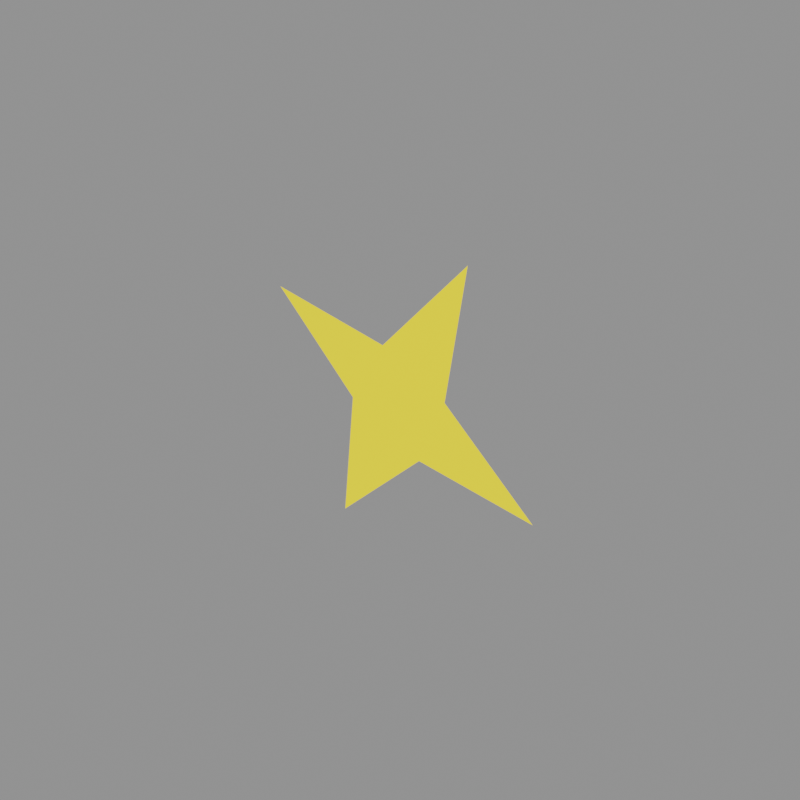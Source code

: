 # Source: Brillito.blend  (saved by Blender 4.5.88; exported with 4.5.12 LTS)
import bpy
from mathutils import Matrix  # noqa: F401  (used for matrix-valued properties, if any)

bpy.ops.wm.read_factory_settings(use_empty=True)
scene = bpy.context.scene
scene.name = 'Scene'

# ---- collections
col_brillito = bpy.data.collections.new('Brillito'); scene.collection.children.link(col_brillito)

# ---- materials (node trees are filled in below, after node groups)
mat_estrellita = bpy.data.materials.new('ESTRELLITA')
mat_estrellita.use_transparent_shadow = False

# ---- material node trees
mat_estrellita.use_nodes = True; mat_estrellita.node_tree.nodes.clear()
_N = mat_estrellita.node_tree.nodes; _L = mat_estrellita.node_tree.links
n0 = _N.new('ShaderNodeBsdfPrincipled'); n0.name = 'Principled BSDF'; n0.location = (10, 300)
n0.distribution = 'GGX'
n0.subsurface_method = 'RANDOM_WALK_SKIN'
n0.inputs[0].default_value = (0.7412, 0.8, 0.0, 1.0)
n0.inputs[2].default_value = 1.0
n0.inputs[3].default_value = 1.45
n0.inputs[13].default_value = 1.0
n0.inputs[27].default_value = (1.0, 0.6632, 0.05682, 1.0)
n0.inputs[28].default_value = 1.0
n1 = _N.new('ShaderNodeOutputMaterial'); n1.name = 'Material Output'; n1.location = (300, 300)
_L.new(n0.outputs[0], n1.inputs[0])
n1.is_active_output = True

# ---- world
world_world = bpy.data.worlds.new('World'); scene.world = world_world
world_world.use_nodes = True; world_world.node_tree.nodes.clear()
_N = world_world.node_tree.nodes; _L = world_world.node_tree.links
n0 = _N.new('ShaderNodeOutputWorld'); n0.name = 'World Output'; n0.location = (300, 300)
n1 = _N.new('ShaderNodeBackground'); n1.name = 'Background'; n1.location = (10, 300)
n1.inputs[0].default_value = (0.2639, 0.2639, 0.2639, 1.0)
_L.new(n1.outputs[0], n0.inputs[0])
n0.is_active_output = True
world_world.color = (0.05088, 0.05088, 0.05088)
world_world.use_sun_shadow = False
world_world.sun_shadow_jitter_overblur = 0.0

# ---- meshes
me_plane_020 = bpy.data.meshes.new('Plane.020')
me_plane_020.from_pydata([(-0.427, -0.3829, 0.0), (-0.3767, 0.3263, 0.0), (-1.574, 0.0, 0.0), (0.0, -1.548, 0.0), (0.0, 1.541, 0.0), (0.0, 0.0, 0.0), (0.427, -0.3829, 0.0), (0.3767, 0.3263, 0.0), (1.574, 0.0, 0.0)], [], [(2, 5, 4, 1), (0, 3, 5, 2), (8, 7, 4, 5), (6, 8, 5, 3)])
_uv = me_plane_020.uv_layers.new(name='UVMap')
_uv.uv.foreach_set('vector', [0.0, 0.5, 0.5, 0.5, 0.5, 1.0, 0.0, 1.0, 0.0, 0.0, 0.5, 0.0, 0.5, 0.5, 0.0, 0.5, 0.0, 0.5, 0.0, 1.0, 0.5, 1.0, 0.5, 0.5, 0.0, 0.0, 0.0, 0.5, 0.5, 0.5, 0.5, 0.0])
me_plane_020.materials.append(mat_estrellita)
me_plane_020.update()

# ---- objects
ob_brillito = bpy.data.objects.new('Brillito', me_plane_020)

# ---- transforms, parenting, visibility, modifiers, constraints
ob_brillito.location = (0.0108, 4.719e-10, -0.0108)
ob_brillito.rotation_euler = (1.571, 0.456, 2.144e-08)
ob_brillito.scale = (1.287, 1.287, 1.287)
ob_brillito.delta_scale = (0.09891, 0.09891, 0.09891)
ob_brillito.visible_diffuse = False
ob_brillito.visible_glossy = False
ob_brillito.visible_transmission = False
ob_brillito.visible_volume_scatter = False
ob_brillito.visible_shadow = False

# ---- collection membership
col_brillito.objects.link(ob_brillito)

# ---- scene / render settings (as saved in the file)
scene.frame_start = 1; scene.frame_end = 250; scene.frame_set(0)
scene.render.engine = 'CYCLES'
scene.render.resolution_x = 256
scene.render.resolution_y = 256
scene.render.film_transparent = True
scene.cycles.sampling_pattern = 'TABULATED_SOBOL'
scene.cycles.use_light_tree = False
scene.view_settings.view_transform = 'Filmic'
bpy.context.view_layer.update()

# ---- added for rendering (the .blend has no active camera): camera
cam_auto = bpy.data.cameras.new('AutoCamera')
cam_auto.lens = 50.0
cam_auto.sensor_width = 36.0
cam_auto.clip_end = 1000.0
ob_auto_camera = bpy.data.objects.new('AutoCamera', cam_auto)
scene.collection.objects.link(ob_auto_camera)
ob_auto_camera.location = (0.705854, -0.834316, 0.544995)
ob_auto_camera.rotation_euler = (1.09748, -7.21219e-08, 0.694738)
scene.camera = ob_auto_camera
bpy.context.view_layer.update()
